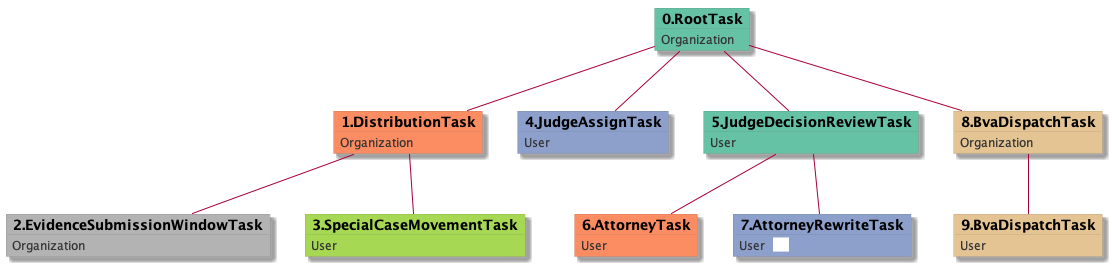

The diagram above was rendered by PlantUML. Its source (embedded in the PNG):
@startuml
skinparam {
  ObjectBorderColor #555
  ObjectBorderThickness 0
  ObjectFontStyle bold
  ObjectFontSize 14
  ObjectAttributeFontColor #333
  ObjectAttributeFontSize 12
}
  object 0.RootTask #66c2a5 {
Organization
}
  object 1.DistributionTask #fc8d62 {
Organization
}
  object 2.EvidenceSubmissionWindowTask #b3b3b3 {
Organization
}
  object 3.SpecialCaseMovementTask #a6d854 {
User
}
  object 4.JudgeAssignTask #8da0cb {
User
}
  object 5.JudgeDecisionReviewTask #66c2a5 {
User
}
  object 6.AttorneyTask #fc8d62 {
User
}
  object 7.AttorneyRewriteTask #8da0cb {
User  <back:white>    </back>
}
  object 8.BvaDispatchTask #e5c494 {
Organization
}
  object 9.BvaDispatchTask #e5c494 {
User
}
0.RootTask -- 1.DistributionTask
1.DistributionTask -- 2.EvidenceSubmissionWindowTask
1.DistributionTask -- 3.SpecialCaseMovementTask
0.RootTask -- 4.JudgeAssignTask
0.RootTask -- 5.JudgeDecisionReviewTask
5.JudgeDecisionReviewTask -- 6.AttorneyTask
5.JudgeDecisionReviewTask -- 7.AttorneyRewriteTask
0.RootTask -- 8.BvaDispatchTask
8.BvaDispatchTask -- 9.BvaDispatchTask
@enduml